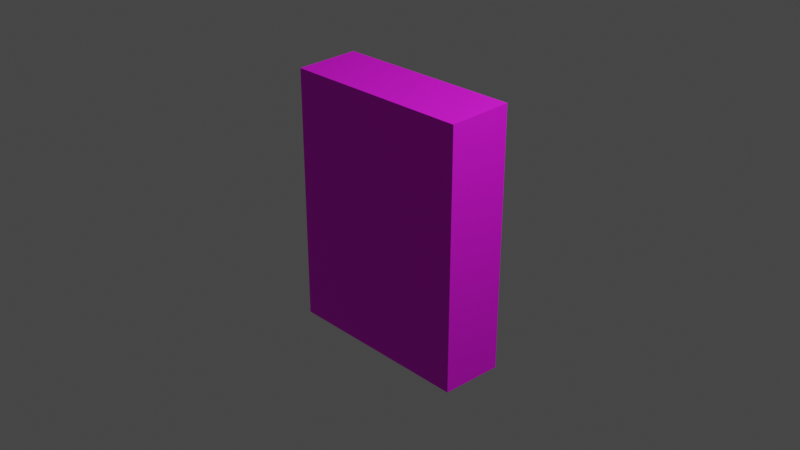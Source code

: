 # Source: MUROT.blend  (saved by Blender 3.1.7; exported with 4.5.12 LTS)
import bpy
from mathutils import Matrix  # noqa: F401  (used for matrix-valued properties, if any)

bpy.ops.wm.read_factory_settings(use_empty=True)
scene = bpy.context.scene
scene.name = 'Scene'

# ---- collections
col_collection = bpy.data.collections.new('Collection'); scene.collection.children.link(col_collection)

# ---- images (referenced by path relative to the original .blend; pixels are not part of the script)
import os
ASSET_DIR = os.environ.get("B2B_ASSET_DIR", "")  # directory of the original .blend (textures are referenced by path, not embedded)
HERE = os.path.dirname(os.path.abspath(__file__))  # packed textures are extracted next to this script under _unpacked/

def load_image(name, relpath, width, height, colorspace="sRGB"):
    """Load a texture the original file referenced (path relative to the .blend, or extracted next to this script)."""
    p = next((c for c in (os.path.join(HERE, relpath), os.path.join(ASSET_DIR, relpath)) if relpath and os.path.exists(c)), "")
    if p:
        img = bpy.data.images.load(p, check_existing=True)
        img.name = name
    else:  # same state as the original file: an image datablock whose file is absent (Cycles renders it pink)
        img = bpy.data.images.new(name, width, height)
        img.source = "FILE"
        img.filepath = "//" + (relpath or name)
    img.colorspace_settings.name = colorspace
    return img
img_7_jpg = load_image('7.jpg', '7.jpg', 1024, 1024, 'sRGB')

# ---- materials (node trees are filled in below, after node groups)
mat_material_001 = bpy.data.materials.new('Material.001')
mat_material_001.use_transparent_shadow = False

# ---- material node trees
mat_material_001.use_nodes = True; mat_material_001.node_tree.nodes.clear()
_N = mat_material_001.node_tree.nodes; _L = mat_material_001.node_tree.links
n0 = _N.new('ShaderNodeBsdfPrincipled'); n0.name = 'Principled BSDF'; n0.location = (10, 300)
n0.distribution = 'GGX'
n0.subsurface_method = 'RANDOM_WALK_SKIN'
n0.inputs[2].default_value = 0.7455
n0.inputs[3].default_value = 1.45
n0.inputs[27].default_value = (0.0, 0.0, 0.0, 1.0)
n0.inputs[28].default_value = 1.0
n1 = _N.new('ShaderNodeOutputMaterial'); n1.name = 'Material Output'; n1.location = (300, 300)
n2 = _N.new('ShaderNodeTexImage'); n2.name = 'Image Texture'; n2.location = (-361, 203)
n2.image = img_7_jpg
_L.new(n0.outputs[0], n1.inputs[0])
_L.new(n2.outputs[0], n0.inputs[0])
n1.is_active_output = True

# ---- world
world_world = bpy.data.worlds.new('World'); scene.world = world_world
world_world.use_nodes = True; world_world.node_tree.nodes.clear()
_N = world_world.node_tree.nodes; _L = world_world.node_tree.links
n0 = _N.new('ShaderNodeOutputWorld'); n0.name = 'World Output'; n0.location = (300, 300)
n1 = _N.new('ShaderNodeBackground'); n1.name = 'Background'; n1.location = (10, 300)
n1.inputs[0].default_value = (0.05088, 0.05088, 0.05088, 1.0)
_L.new(n1.outputs[0], n0.inputs[0])
n0.is_active_output = True
world_world.color = (0.05088, 0.05088, 0.05088)
world_world.use_sun_shadow = False
world_world.sun_shadow_jitter_overblur = 0.0

# ---- cameras
cam_camera = bpy.data.cameras.new('Camera')
cam_camera.clip_end = 100.0
cam_camera.ortho_scale = 7.314

# ---- lights
light_light = bpy.data.lights.new('Light', 'POINT')
light_light.transmission_factor = 0.0
light_light.energy = 1000.0
light_light.shadow_soft_size = 0.1
light_light.shadow_maximum_resolution = 0.006
light_light.use_absolute_resolution = True

# ---- meshes
me_cube_001 = bpy.data.meshes.new('Cube.001')
me_cube_001.from_pydata([(-1.067, -0.3516, -1.414), (-1.067, -0.3516, 1.415), (-1.067, 0.3516, -1.437), (-1.067, 0.3516, 1.438), (1.067, -0.3516, -1.414), (1.067, -0.3516, 1.415), (1.067, 0.3516, -1.437), (1.067, 0.3516, 1.438)], [], [(0, 1, 3, 2), (2, 3, 7, 6), (6, 7, 5, 4), (4, 5, 1, 0), (2, 6, 4, 0), (7, 3, 1, 5)])
_uv = me_cube_001.uv_layers.new(name='UVMap')
_uv.uv.foreach_set('vector', [0.5737, 0.8607, 0.8706, 0.8607, 0.8706, 0.9628, 0.5737, 0.9628, 0.9346, 0.1422, 0.9256, 0.8661, 0.5507, 0.864, 0.5492, 0.1358, 0.06819, 0.6836, 0.3182, 0.6836, 0.3182, 0.9336, 0.06819, 0.9336, 0.547, 0.04891, 0.5561, 0.9496, 0.03528, 0.9391, 0.03528, 0.04891, 0.5538, 0.7156, 0.8038, 0.7156, 0.8038, 0.9656, 0.5538, 0.9656, 0.584, 0.8741, 0.834, 0.8741, 0.834, 0.9655, 0.584, 0.9655])
me_cube_001.materials.append(mat_material_001)
me_cube_001.use_remesh_fix_poles = True
me_cube_001.use_remesh_preserve_attributes = False
me_cube_001.update()

# ---- objects
ob_light = bpy.data.objects.new('Light', light_light)
ob_camera = bpy.data.objects.new('Camera', cam_camera)
ob_cube = bpy.data.objects.new('Cube', me_cube_001)

# ---- transforms, parenting, visibility, modifiers, constraints
ob_light.location = (4.076, 1.005, 5.904)
ob_light.rotation_euler = (0.6503, 0.05522, 1.866)
ob_light.lock_rotations_4d = False
ob_light.empty_display_type = 'ARROWS'
ob_light.color = (0.0, 0.0, 0.0, 0.0)
ob_light.lineart.crease_threshold = 0.0
ob_camera.location = (7.359, -6.926, 4.958)
ob_camera.rotation_euler = (1.109, 0.0, 0.8149)
ob_camera.lock_rotations_4d = False
ob_camera.empty_display_type = 'ARROWS'
ob_camera.color = (0.0, 0.0, 0.0, 0.0)
ob_camera.display_type = 'WIRE'
ob_camera.lineart.crease_threshold = 0.0
ob_cube.location = (0.0, 0.0, 0.0)

# ---- collection membership
col_collection.objects.link(ob_light)
col_collection.objects.link(ob_camera)
col_collection.objects.link(ob_cube)

# ---- scene / render settings (as saved in the file)
scene.camera = ob_camera
scene.frame_start = 1; scene.frame_end = 250; scene.frame_set(1)
scene.render.engine = 'BLENDER_EEVEE_NEXT'
scene.cycles.sampling_pattern = 'TABULATED_SOBOL'
scene.cycles.use_light_tree = False
scene.view_settings.view_transform = 'Filmic'
bpy.context.view_layer.update()
